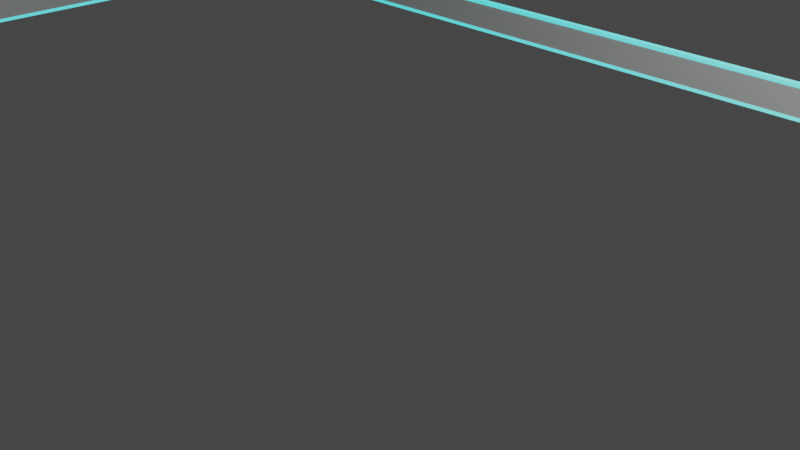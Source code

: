 # Source: border3.blend  (saved by Blender 3.5.10; exported with 4.5.12 LTS)
import bpy
from mathutils import Matrix  # noqa: F401  (used for matrix-valued properties, if any)

bpy.ops.wm.read_factory_settings(use_empty=True)
scene = bpy.context.scene
scene.name = 'Scene'

# ---- collections
col_collection = bpy.data.collections.new('Collection'); scene.collection.children.link(col_collection)

# ---- materials (node trees are filled in below, after node groups)
mat_material_001 = bpy.data.materials.new('Material.001')
mat_material_001.use_transparent_shadow = False
mat_material_002 = bpy.data.materials.new('Material.002')
mat_material_002.use_transparent_shadow = False

# ---- material node trees
mat_material_001.use_nodes = True; mat_material_001.node_tree.nodes.clear()
_N = mat_material_001.node_tree.nodes; _L = mat_material_001.node_tree.links
n0 = _N.new('ShaderNodeBsdfPrincipled'); n0.name = 'Principled BSDF'; n0.location = (10, 300)
n0.distribution = 'GGX'
n0.subsurface_method = 'RANDOM_WALK_SKIN'
n0.inputs[3].default_value = 1.45
n0.inputs[27].default_value = (0.0, 0.0, 0.0, 1.0)
n0.inputs[28].default_value = 1.0
n1 = _N.new('ShaderNodeOutputMaterial'); n1.name = 'Material Output'; n1.location = (300, 300)
_L.new(n0.outputs[0], n1.inputs[0])
n1.is_active_output = True
mat_material_002.use_nodes = True; mat_material_002.node_tree.nodes.clear()
_N = mat_material_002.node_tree.nodes; _L = mat_material_002.node_tree.links
n0 = _N.new('ShaderNodeBsdfPrincipled'); n0.name = 'Principled BSDF'; n0.location = (10, 300)
n0.distribution = 'GGX'
n0.subsurface_method = 'RANDOM_WALK_SKIN'
n0.inputs[3].default_value = 1.45
n0.inputs[27].default_value = (0.0, 0.9758, 1.0, 1.0)
n0.inputs[28].default_value = 1.0
n1 = _N.new('ShaderNodeOutputMaterial'); n1.name = 'Material Output'; n1.location = (300, 300)
_L.new(n0.outputs[0], n1.inputs[0])
n1.is_active_output = True

# ---- world
world_world = bpy.data.worlds.new('World'); scene.world = world_world
world_world.use_nodes = True; world_world.node_tree.nodes.clear()
_N = world_world.node_tree.nodes; _L = world_world.node_tree.links
n0 = _N.new('ShaderNodeOutputWorld'); n0.name = 'World Output'; n0.location = (300, 300)
n1 = _N.new('ShaderNodeBackground'); n1.name = 'Background'; n1.location = (10, 300)
n1.inputs[0].default_value = (0.05088, 0.05088, 0.05088, 1.0)
_L.new(n1.outputs[0], n0.inputs[0])
n0.is_active_output = True
world_world.color = (0.05088, 0.05088, 0.05088)
world_world.use_sun_shadow = False
world_world.sun_shadow_jitter_overblur = 0.0

# ---- cameras
cam_camera = bpy.data.cameras.new('Camera')
cam_camera.clip_end = 100.0
cam_camera.ortho_scale = 7.314

# ---- lights
light_light = bpy.data.lights.new('Light', 'POINT')
light_light.transmission_factor = 0.0
light_light.energy = 1000.0
light_light.shadow_soft_size = 0.1
light_light.shadow_maximum_resolution = 0.006
light_light.use_absolute_resolution = True

# ---- meshes
me_torus_001 = bpy.data.meshes.new('Torus.001')
me_torus_001.from_pydata([(23.47, -6.01, 0.198), (23.08, -6.01, 0.198), (23.08, -6.01, -0.198), (23.47, -6.01, -0.198), (-6.01, 23.47, 0.198), (-6.01, 23.08, 0.198), (-6.01, 23.08, -0.198), (-6.01, 23.47, -0.198), (-23.47, 6.01, 0.198), (-23.08, 6.01, 0.198), (-23.08, 6.01, -0.198), (-23.47, 6.01, -0.198), (6.01, -23.47, 0.198), (6.01, -23.08, 0.198), (6.01, -23.08, -0.198), (6.01, -23.47, -0.198)], [], [(7, 11, 8, 4), (12, 13, 9, 8), (6, 7, 3, 2), (15, 3, 0, 12), (11, 15, 12, 8), (3, 7, 4, 0), (2, 3, 15, 14), (15, 11, 10, 14), (0, 1, 13, 12), (5, 6, 2, 1), (13, 14, 10, 9), (1, 2, 14, 13), (8, 9, 5, 4), (9, 10, 6, 5), (10, 11, 7, 6), (4, 5, 1, 0)])
_uv = me_torus_001.uv_layers.new(name='UVMap')
_uv.uv.foreach_set('vector', [0.75, 0.375, 1.0, 0.375, 1.0, 0.625, 0.75, 0.625, 0.25, 0.625, 0.25, 0.875, 0.0, 0.875, 0.0, 0.625, 0.75, 0.125, 0.75, 0.375, 0.5, 0.375, 0.5, 0.125, 0.25, 0.375, 0.5, 0.375, 0.5, 0.625, 0.25, 0.625, 0.0, 0.375, 0.25, 0.375, 0.25, 0.625, 0.0, 0.625, 0.5, 0.375, 0.75, 0.375, 0.75, 0.625, 0.5, 0.625, 0.5, 0.125, 0.5, 0.375, 0.25, 0.375, 0.25, 0.125, 0.25, 0.375, 0.0, 0.375, 0.0, 0.125, 0.25, 0.125, 0.5, 0.625, 0.5, 0.875, 0.25, 0.875, 0.25, 0.625, 0.75, 0.875, 0.75, 0.125, 0.5, 0.125, 0.5, 0.875, 0.25, 0.875, 0.25, 0.125, 0.0, 0.125, 0.0, 0.875, 0.5, 0.875, 0.5, 0.125, 0.25, 0.125, 0.25, 0.875, 1.0, 0.625, 1.0, 0.875, 0.75, 0.875, 0.75, 0.625, 1.0, 0.875, 1.0, 0.125, 0.75, 0.125, 0.75, 0.875, 1.0, 0.125, 1.0, 0.375, 0.75, 0.375, 0.75, 0.125, 0.75, 0.625, 0.75, 0.875, 0.5, 0.875, 0.5, 0.625])
me_torus_001.materials.append(mat_material_001)
me_torus_001.materials.append(mat_material_002)
me_torus_001.update()

# ---- objects
ob_light = bpy.data.objects.new('Light', light_light)
ob_camera = bpy.data.objects.new('Camera', cam_camera)
ob_torus_001 = bpy.data.objects.new('Torus.001', me_torus_001)

# ---- transforms, parenting, visibility, modifiers, constraints
ob_light.location = (4.076, 1.005, 5.904)
ob_light.rotation_euler = (0.6503, 0.05522, 1.866)
ob_light.lock_rotations_4d = False
ob_light.empty_display_type = 'ARROWS'
ob_light.color = (0.0, 0.0, 0.0, 0.0)
ob_light.lineart.crease_threshold = 0.0
ob_camera.location = (7.359, -6.926, 4.958)
ob_camera.rotation_euler = (1.109, 0.0, 0.8149)
ob_camera.lock_rotations_4d = False
ob_camera.empty_display_type = 'ARROWS'
ob_camera.color = (0.0, 0.0, 0.0, 0.0)
ob_camera.display_type = 'WIRE'
ob_camera.lineart.crease_threshold = 0.0
ob_torus_001.location = (0.0, 0.0, 0.0)
ob_torus_001.rotation_mode = 'AXIS_ANGLE'
ob_torus_001.rotation_axis_angle = (0.7854, 0.0, 0.0, 1.0)
ob_torus_001.scale = (0.5, 0.5, 1.0)
_m = ob_torus_001.modifiers.new('Wireframe', 'WIREFRAME')
_m.thickness = 0.05
_m.offset = 1.0
_m.use_replace = False
_m.material_offset = 1

# ---- collection membership
col_collection.objects.link(ob_light)
col_collection.objects.link(ob_camera)
col_collection.objects.link(ob_torus_001)

# ---- scene / render settings (as saved in the file)
scene.camera = ob_camera
scene.frame_start = 1; scene.frame_end = 250; scene.frame_set(1)
scene.render.engine = 'BLENDER_EEVEE_NEXT'
scene.cycles.sampling_pattern = 'TABULATED_SOBOL'
scene.view_settings.view_transform = 'Filmic'
bpy.context.view_layer.update()
